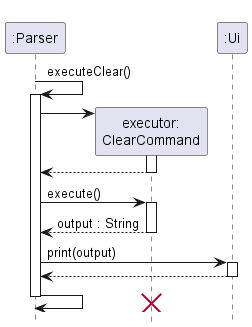

The diagram above was rendered by PlantUML. Its source (embedded in the PNG):
@startuml
!include style.puml

hide footbox

participant ":Parser"

":Parser" -> ":Parser" : executeClear()
activate ":Parser"

create "executor:\nClearCommand"
":Parser" -> "executor:\nClearCommand"

activate "executor:\nClearCommand"
"executor:\nClearCommand" --> ":Parser"
deactivate "executor:\nClearCommand"

":Parser" -> "executor:\nClearCommand" : execute()
activate "executor:\nClearCommand"
"executor:\nClearCommand" --> ":Parser": output : String
deactivate "executor:\nClearCommand"

participant ":Ui"

":Parser" -> ":Ui" : print(output)
activate ":Ui"
":Ui" --> ":Parser"
deactivate ":Ui"

":Parser" -> ":Parser"
destroy "executor:\nClearCommand"
deactivate ":Parser"


@enduml